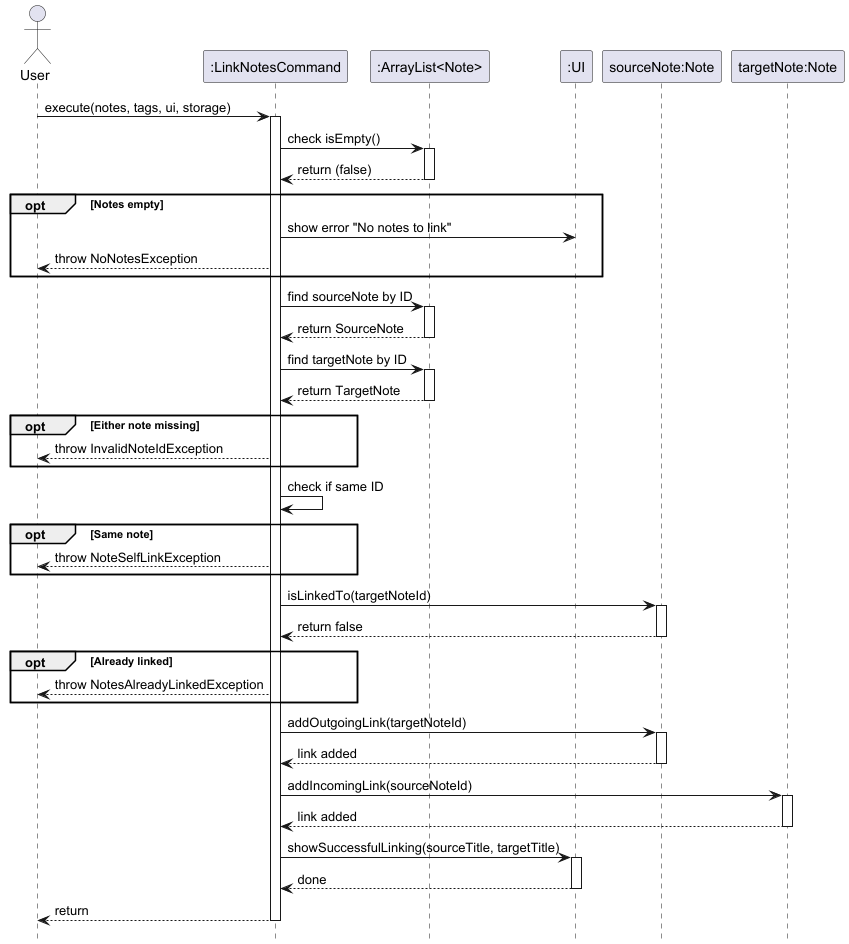

The diagram above was rendered by PlantUML. Its source (embedded in the PNG):
@startuml LinkCreationSequence
actor User
participant ":LinkNotesCommand" as Command
participant ":ArrayList<Note>" as Notes
participant ":UI" as UI
participant "sourceNote:Note" as SourceNote
participant "targetNote:Note" as TargetNote

hide footbox

User -> Command: execute(notes, tags, ui, storage)
activate Command

Command -> Notes: check isEmpty()
activate Notes
Notes --> Command: return (false)
deactivate Notes

opt Notes empty
    Command -> UI: show error "No notes to link"
    Command --> User: throw NoNotesException
end

Command -> Notes: find sourceNote by ID
activate Notes
Notes --> Command: return SourceNote
deactivate Notes

Command -> Notes: find targetNote by ID
activate Notes
Notes --> Command: return TargetNote
deactivate Notes

opt Either note missing
    Command --> User: throw InvalidNoteIdException
end

Command -> Command: check if same ID
opt Same note
    Command --> User: throw NoteSelfLinkException
end

Command -> SourceNote: isLinkedTo(targetNoteId)
activate SourceNote
SourceNote --> Command: return false
deactivate SourceNote

opt Already linked
    Command --> User: throw NotesAlreadyLinkedException
end

Command -> SourceNote: addOutgoingLink(targetNoteId)
activate SourceNote
SourceNote --> Command: link added
deactivate SourceNote

Command -> TargetNote: addIncomingLink(sourceNoteId)
activate TargetNote
TargetNote --> Command: link added
deactivate TargetNote

Command -> UI: showSuccessfulLinking(sourceTitle, targetTitle)
activate UI
UI --> Command: done
deactivate UI

Command --> User: return
deactivate Command
@enduml